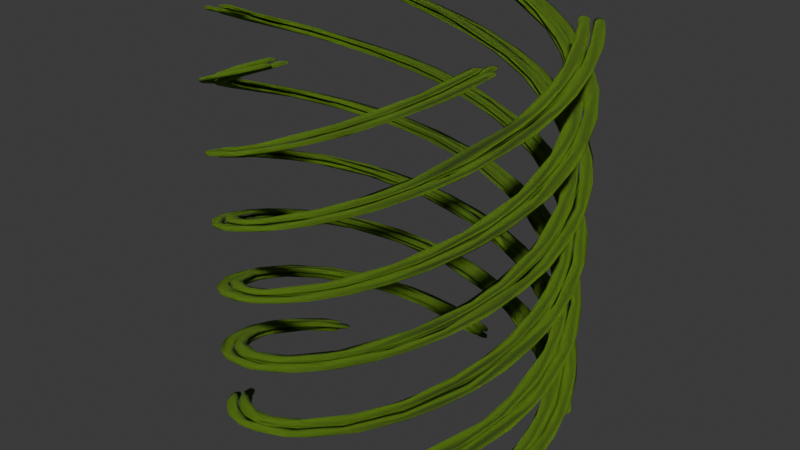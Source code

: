 # Source: Beanstalk.blend  (saved by Blender 5.0.119; exported with 4.5.12 LTS)
import bpy
from mathutils import Matrix  # noqa: F401  (used for matrix-valued properties, if any)

bpy.ops.wm.read_factory_settings(use_empty=True)
scene = bpy.context.scene
scene.name = 'Scene'

# ---- collections
col_collection = bpy.data.collections.new('Collection'); scene.collection.children.link(col_collection)

# ---- materials (node trees are filled in below, after node groups)
mat_vine = bpy.data.materials.new('Vine')

# ---- material node trees
mat_vine.use_nodes = True; mat_vine.node_tree.nodes.clear()
_N = mat_vine.node_tree.nodes; _L = mat_vine.node_tree.links
n0 = _N.new('ShaderNodeBsdfPrincipled'); n0.name = 'Principled BSDF'; n0.location = (-200, 100)
n0.inputs[0].default_value = (0.3057, 0.6258, 0.01708, 1.0)
n0.inputs[2].default_value = 0.9
n1 = _N.new('ShaderNodeOutputMaterial'); n1.name = 'Material Output'; n1.location = (200, 100)
n2 = _N.new('ShaderNodeValToRGB'); n2.name = 'Color Ramp'; n2.location = (-699, 51)
while len(n2.color_ramp.elements) > 1: n2.color_ramp.elements.remove(n2.color_ramp.elements[-1])
n2.color_ramp.elements[0].position = 0.3673; n2.color_ramp.elements[0].color = (0.0, 0.0, 0.0, 1.0)
_e = n2.color_ramp.elements.new(0.6509); _e.color = (1.0, 1.0, 1.0, 1.0)
n3 = _N.new('ShaderNodeBump'); n3.name = 'Bump'; n3.location = (-398, 41)
n3.width = 161
n3.inputs[1].default_value = 1.0
n4 = _N.new('ShaderNodeTexNoise'); n4.name = 'Noise Texture'; n4.location = (-892, 75)
n4.width = 145
n4.inputs[2].default_value = 250.0
n4.inputs[4].default_value = 0.2
n5 = _N.new('ShaderNodeMapping'); n5.name = 'Mapping'; n5.location = (-1072, 35)
n6 = _N.new('ShaderNodeTexCoord'); n6.name = 'Texture Coordinate'; n6.location = (-1252, 35)
_L.new(n0.outputs[0], n1.inputs[0])
_L.new(n4.outputs[0], n2.inputs[0])
_L.new(n2.outputs[0], n3.inputs[3])
_L.new(n3.outputs[0], n0.inputs[5])
_L.new(n5.outputs[0], n4.inputs[0])
_L.new(n6.outputs[3], n5.inputs[0])
n1.is_active_output = True

# ---- world
world_world = bpy.data.worlds.new('World'); scene.world = world_world
world_world.use_nodes = True; world_world.node_tree.nodes.clear()
_N = world_world.node_tree.nodes; _L = world_world.node_tree.links
n0 = _N.new('ShaderNodeOutputWorld'); n0.name = 'World Output'; n0.location = (200, 100)
n1 = _N.new('ShaderNodeBackground'); n1.name = 'Background'; n1.location = (-200, 100)
n1.inputs[0].default_value = (0.05088, 0.05088, 0.05088, 1.0)
_L.new(n1.outputs[0], n0.inputs[0])
n0.is_active_output = True
world_world.color = (0.05088, 0.05088, 0.05088)
world_world.sun_shadow_jitter_overblur = 0.0

# ---- meshes
me_cube_002 = bpy.data.meshes.new('Cube.002')
me_cube_002.from_pydata([(12.69, 22.03, -16.79), (12.69, 22.03, -52.51), (11.52, 20.41, -16.79), (11.52, 20.41, -52.51), (11.07, 23.21, -16.79), (11.07, 23.21, -52.51), (9.897, 21.59, -16.79), (9.897, 21.59, -52.51), (12.69, 22.03, -18.09), (9.897, 21.59, -18.09), (11.52, 20.41, -18.09), (11.07, 23.21, -18.09), (14.33, 20.82, -16.79), (14.33, 20.82, -52.51), (13.15, 19.2, -16.79), (13.15, 19.2, -52.51), (12.71, 21.99, -16.79), (12.71, 21.99, -52.51), (11.53, 20.37, -16.79), (11.53, 20.37, -52.51), (14.33, 20.82, -18.09), (11.53, 20.37, -18.09), (13.15, 19.2, -18.09), (12.71, 21.99, -18.09), (14.67, 23.06, -16.79), (14.67, 23.06, -52.51), (13.5, 21.45, -16.79), (13.5, 21.45, -52.51), (13.06, 24.24, -16.79), (13.06, 24.24, -52.51), (11.88, 22.62, -16.79), (11.88, 22.62, -52.51), (14.67, 23.06, -18.09), (11.88, 22.62, -18.09), (13.5, 21.45, -18.09), (13.06, 24.24, -18.09), (-12.66, -22.05, -16.79), (-12.66, -22.05, -52.51), (-11.64, -20.33, -16.79), (-11.64, -20.33, -52.51), (-10.95, -23.07, -16.79), (-10.95, -23.07, -52.51), (-9.922, -21.36, -16.79), (-9.922, -21.36, -52.51), (-12.66, -22.05, -18.09), (-9.922, -21.36, -18.09), (-11.64, -20.33, -18.09), (-10.95, -23.07, -18.09), (-14.4, -20.99, -16.79), (-14.4, -20.99, -52.51), (-13.38, -19.27, -16.79), (-13.38, -19.27, -52.51), (-12.68, -22.01, -16.79), (-12.68, -22.01, -52.51), (-11.66, -20.29, -16.79), (-11.66, -20.29, -52.51), (-14.4, -20.99, -18.09), (-11.66, -20.29, -18.09), (-13.38, -19.27, -18.09), (-12.68, -22.01, -18.09), (-14.55, -23.26, -16.79), (-14.55, -23.26, -52.51), (-13.52, -21.54, -16.79), (-13.52, -21.54, -52.51), (-12.83, -24.28, -16.79), (-12.83, -24.28, -52.51), (-11.8, -22.56, -16.79), (-11.8, -22.56, -52.51), (-14.55, -23.26, -18.09), (-11.8, -22.56, -18.09), (-13.52, -21.54, -18.09), (-12.83, -24.28, -18.09), (-12.68, 22.04, -16.79), (-12.68, 22.04, -52.51), (-11.7, 20.3, -16.79), (-11.7, 20.3, -52.51), (-14.42, 21.06, -16.79), (-14.42, 21.06, -52.51), (-13.44, 19.32, -16.79), (-13.44, 19.32, -52.51), (-12.68, 22.04, -18.09), (-13.44, 19.32, -18.09), (-11.7, 20.3, -18.09), (-14.42, 21.06, -18.09), (-10.89, 23.02, -16.79), (-10.89, 23.02, -52.51), (-9.911, 21.27, -16.79), (-9.911, 21.27, -52.51), (-12.63, 22.04, -16.79), (-12.63, 22.04, -52.51), (-11.65, 20.3, -16.79), (-11.65, 20.3, -52.51), (-10.89, 23.02, -18.09), (-11.65, 20.3, -18.09), (-9.911, 21.27, -18.09), (-12.63, 22.04, -18.09), (-12.79, 24.27, -16.79), (-12.79, 24.27, -52.51), (-11.81, 22.53, -16.79), (-11.81, 22.53, -52.51), (-14.53, 23.3, -16.79), (-14.53, 23.3, -52.51), (-13.55, 21.55, -16.79), (-13.55, 21.55, -52.51), (-12.79, 24.27, -18.09), (-13.55, 21.55, -18.09), (-11.81, 22.53, -18.09), (-14.53, 23.3, -18.09), (25.34, 0.01143, -16.79), (25.34, 0.01143, -52.51), (23.34, 0.0175, -16.79), (23.34, 0.0175, -52.51), (25.35, 2.011, -16.79), (25.35, 2.011, -52.51), (23.35, 2.017, -16.79), (23.35, 2.017, -52.51), (25.34, 0.01143, -18.09), (23.35, 2.017, -18.09), (23.34, 0.0175, -18.09), (25.35, 2.011, -18.09), (25.31, -2.026, -16.79), (25.31, -2.026, -52.51), (23.31, -2.02, -16.79), (23.31, -2.02, -52.51), (25.32, -0.02589, -16.79), (25.32, -0.02589, -52.51), (23.32, -0.01982, -16.79), (23.32, -0.01982, -52.51), (25.31, -2.026, -18.09), (23.32, -0.01982, -18.09), (23.31, -2.02, -18.09), (25.32, -0.02589, -18.09), (27.34, -0.9946, -16.79), (27.34, -0.9946, -52.51), (25.34, -0.9886, -16.79), (25.34, -0.9886, -52.51), (27.34, 1.005, -16.79), (27.34, 1.005, -52.51), (25.34, 1.011, -16.79), (25.34, 1.011, -52.51), (27.34, -0.9946, -18.09), (25.34, 1.011, -18.09), (25.34, -0.9886, -18.09), (27.34, 1.005, -18.09), (12.68, -22.04, -16.79), (12.68, -22.04, -52.51), (11.66, -20.32, -16.79), (11.66, -20.32, -52.51), (14.4, -21.02, -16.79), (14.4, -21.02, -52.51), (13.38, -19.3, -16.79), (13.38, -19.3, -52.51), (12.68, -22.04, -18.09), (13.38, -19.3, -18.09), (11.66, -20.32, -18.09), (14.4, -21.02, -18.09), (10.92, -23.06, -16.79), (10.92, -23.06, -52.51), (9.9, -21.34, -16.79), (9.9, -21.34, -52.51), (12.64, -22.04, -16.79), (12.64, -22.04, -52.51), (11.62, -20.32, -16.79), (11.62, -20.32, -52.51), (10.92, -23.06, -18.09), (11.62, -20.32, -18.09), (9.9, -21.34, -18.09), (12.64, -22.04, -18.09), (12.84, -24.27, -16.79), (12.84, -24.27, -52.51), (11.82, -22.55, -16.79), (11.82, -22.55, -52.51), (14.56, -23.25, -16.79), (14.56, -23.25, -52.51), (13.54, -21.53, -16.79), (13.54, -21.53, -52.51), (12.84, -24.27, -18.09), (13.54, -21.53, -18.09), (11.82, -22.55, -18.09), (14.56, -23.25, -18.09), (-25.34, -0.01507, -16.79), (-25.34, -0.01507, -52.51), (-23.34, 0.0002196, -16.79), (-23.34, 0.0002196, -52.51), (-25.33, -2.015, -16.79), (-25.33, -2.015, -52.51), (-23.33, -2.0, -16.79), (-23.33, -2.0, -52.51), (-25.34, -0.01507, -18.09), (-23.33, -2.0, -18.09), (-23.34, 0.0002196, -18.09), (-25.33, -2.015, -18.09), (-25.33, 2.022, -16.79), (-25.33, 2.022, -52.51), (-23.33, 2.038, -16.79), (-23.33, 2.038, -52.51), (-25.32, 0.0225, -16.79), (-25.32, 0.0225, -52.51), (-23.32, 0.03779, -16.79), (-23.32, 0.03779, -52.51), (-25.33, 2.022, -18.09), (-23.32, 0.03779, -18.09), (-23.33, 2.038, -18.09), (-25.32, 0.0225, -18.09), (-27.35, 0.9696, -16.79), (-27.35, 0.9696, -52.51), (-25.35, 0.9849, -16.79), (-25.35, 0.9849, -52.51), (-27.33, -1.03, -16.79), (-27.33, -1.03, -52.51), (-25.33, -1.015, -16.79), (-25.33, -1.015, -52.51), (-27.35, 0.9696, -18.09), (-25.33, -1.015, -18.09), (-25.35, 0.9849, -18.09), (-27.33, -1.03, -18.09)], [], [(0, 4, 6, 2), (10, 2, 6, 9), (9, 6, 4, 11), (5, 1, 3, 7), (8, 0, 2, 10), (11, 4, 0, 8), (5, 11, 8, 1), (1, 8, 10, 3), (7, 9, 11, 5), (3, 10, 9, 7), (12, 16, 18, 14), (22, 14, 18, 21), (21, 18, 16, 23), (17, 13, 15, 19), (20, 12, 14, 22), (23, 16, 12, 20), (17, 23, 20, 13), (13, 20, 22, 15), (19, 21, 23, 17), (15, 22, 21, 19), (24, 28, 30, 26), (34, 26, 30, 33), (33, 30, 28, 35), (29, 25, 27, 31), (32, 24, 26, 34), (35, 28, 24, 32), (29, 35, 32, 25), (25, 32, 34, 27), (31, 33, 35, 29), (27, 34, 33, 31), (36, 40, 42, 38), (46, 38, 42, 45), (45, 42, 40, 47), (41, 37, 39, 43), (44, 36, 38, 46), (47, 40, 36, 44), (41, 47, 44, 37), (37, 44, 46, 39), (43, 45, 47, 41), (39, 46, 45, 43), (48, 52, 54, 50), (58, 50, 54, 57), (57, 54, 52, 59), (53, 49, 51, 55), (56, 48, 50, 58), (59, 52, 48, 56), (53, 59, 56, 49), (49, 56, 58, 51), (55, 57, 59, 53), (51, 58, 57, 55), (60, 64, 66, 62), (70, 62, 66, 69), (69, 66, 64, 71), (65, 61, 63, 67), (68, 60, 62, 70), (71, 64, 60, 68), (65, 71, 68, 61), (61, 68, 70, 63), (67, 69, 71, 65), (63, 70, 69, 67), (72, 76, 78, 74), (82, 74, 78, 81), (81, 78, 76, 83), (77, 73, 75, 79), (80, 72, 74, 82), (83, 76, 72, 80), (77, 83, 80, 73), (73, 80, 82, 75), (79, 81, 83, 77), (75, 82, 81, 79), (84, 88, 90, 86), (94, 86, 90, 93), (93, 90, 88, 95), (89, 85, 87, 91), (92, 84, 86, 94), (95, 88, 84, 92), (89, 95, 92, 85), (85, 92, 94, 87), (91, 93, 95, 89), (87, 94, 93, 91), (96, 100, 102, 98), (106, 98, 102, 105), (105, 102, 100, 107), (101, 97, 99, 103), (104, 96, 98, 106), (107, 100, 96, 104), (101, 107, 104, 97), (97, 104, 106, 99), (103, 105, 107, 101), (99, 106, 105, 103), (108, 112, 114, 110), (118, 110, 114, 117), (117, 114, 112, 119), (113, 109, 111, 115), (116, 108, 110, 118), (119, 112, 108, 116), (113, 119, 116, 109), (109, 116, 118, 111), (115, 117, 119, 113), (111, 118, 117, 115), (120, 124, 126, 122), (130, 122, 126, 129), (129, 126, 124, 131), (125, 121, 123, 127), (128, 120, 122, 130), (131, 124, 120, 128), (125, 131, 128, 121), (121, 128, 130, 123), (127, 129, 131, 125), (123, 130, 129, 127), (132, 136, 138, 134), (142, 134, 138, 141), (141, 138, 136, 143), (137, 133, 135, 139), (140, 132, 134, 142), (143, 136, 132, 140), (137, 143, 140, 133), (133, 140, 142, 135), (139, 141, 143, 137), (135, 142, 141, 139), (144, 148, 150, 146), (154, 146, 150, 153), (153, 150, 148, 155), (149, 145, 147, 151), (152, 144, 146, 154), (155, 148, 144, 152), (149, 155, 152, 145), (145, 152, 154, 147), (151, 153, 155, 149), (147, 154, 153, 151), (156, 160, 162, 158), (166, 158, 162, 165), (165, 162, 160, 167), (161, 157, 159, 163), (164, 156, 158, 166), (167, 160, 156, 164), (161, 167, 164, 157), (157, 164, 166, 159), (163, 165, 167, 161), (159, 166, 165, 163), (168, 172, 174, 170), (178, 170, 174, 177), (177, 174, 172, 179), (173, 169, 171, 175), (176, 168, 170, 178), (179, 172, 168, 176), (173, 179, 176, 169), (169, 176, 178, 171), (175, 177, 179, 173), (171, 178, 177, 175), (180, 184, 186, 182), (190, 182, 186, 189), (189, 186, 184, 191), (185, 181, 183, 187), (188, 180, 182, 190), (191, 184, 180, 188), (185, 191, 188, 181), (181, 188, 190, 183), (187, 189, 191, 185), (183, 190, 189, 187), (192, 196, 198, 194), (202, 194, 198, 201), (201, 198, 196, 203), (197, 193, 195, 199), (200, 192, 194, 202), (203, 196, 192, 200), (197, 203, 200, 193), (193, 200, 202, 195), (199, 201, 203, 197), (195, 202, 201, 199), (204, 208, 210, 206), (214, 206, 210, 213), (213, 210, 208, 215), (209, 205, 207, 211), (212, 204, 206, 214), (215, 208, 204, 212), (209, 215, 212, 205), (205, 212, 214, 207), (211, 213, 215, 209), (207, 214, 213, 211)])
me_cube_002.polygons.foreach_set('use_smooth', [True] * 180)
_uv = me_cube_002.uv_layers.new(name='UVMap')
_uv.uv.foreach_set('vector', [0.625, 0.5, 0.875, 0.5, 0.875, 0.75, 0.625, 0.75, 0.6047, 0.75, 0.625, 0.75, 0.625, 1.0, 0.6047, 1.0, 0.6047, 0.0, 0.625, 0.0, 0.625, 0.25, 0.6047, 0.25, 0.125, 0.5, 0.375, 0.5, 0.375, 0.75, 0.125, 0.75, 0.6047, 0.5, 0.625, 0.5, 0.625, 0.75, 0.6047, 0.75, 0.6047, 0.25, 0.625, 0.25, 0.625, 0.5, 0.6047, 0.5, 0.375, 0.25, 0.6047, 0.25, 0.6047, 0.5, 0.375, 0.5, 0.375, 0.5, 0.6047, 0.5, 0.6047, 0.75, 0.375, 0.75, 0.375, 0.0, 0.6047, 0.0, 0.6047, 0.25, 0.375, 0.25, 0.375, 0.75, 0.6047, 0.75, 0.6047, 1.0, 0.375, 1.0, 0.625, 0.5, 0.875, 0.5, 0.875, 0.75, 0.625, 0.75, 0.6047, 0.75, 0.625, 0.75, 0.625, 1.0, 0.6047, 1.0, 0.6047, 0.0, 0.625, 0.0, 0.625, 0.25, 0.6047, 0.25, 0.125, 0.5, 0.375, 0.5, 0.375, 0.75, 0.125, 0.75, 0.6047, 0.5, 0.625, 0.5, 0.625, 0.75, 0.6047, 0.75, 0.6047, 0.25, 0.625, 0.25, 0.625, 0.5, 0.6047, 0.5, 0.375, 0.25, 0.6047, 0.25, 0.6047, 0.5, 0.375, 0.5, 0.375, 0.5, 0.6047, 0.5, 0.6047, 0.75, 0.375, 0.75, 0.375, 0.0, 0.6047, 0.0, 0.6047, 0.25, 0.375, 0.25, 0.375, 0.75, 0.6047, 0.75, 0.6047, 1.0, 0.375, 1.0, 0.625, 0.5, 0.875, 0.5, 0.875, 0.75, 0.625, 0.75, 0.6047, 0.75, 0.625, 0.75, 0.625, 1.0, 0.6047, 1.0, 0.6047, 0.0, 0.625, 0.0, 0.625, 0.25, 0.6047, 0.25, 0.125, 0.5, 0.375, 0.5, 0.375, 0.75, 0.125, 0.75, 0.6047, 0.5, 0.625, 0.5, 0.625, 0.75, 0.6047, 0.75, 0.6047, 0.25, 0.625, 0.25, 0.625, 0.5, 0.6047, 0.5, 0.375, 0.25, 0.6047, 0.25, 0.6047, 0.5, 0.375, 0.5, 0.375, 0.5, 0.6047, 0.5, 0.6047, 0.75, 0.375, 0.75, 0.375, 0.0, 0.6047, 0.0, 0.6047, 0.25, 0.375, 0.25, 0.375, 0.75, 0.6047, 0.75, 0.6047, 1.0, 0.375, 1.0, 0.625, 0.5, 0.875, 0.5, 0.875, 0.75, 0.625, 0.75, 0.6047, 0.75, 0.625, 0.75, 0.625, 1.0, 0.6047, 1.0, 0.6047, 0.0, 0.625, 0.0, 0.625, 0.25, 0.6047, 0.25, 0.125, 0.5, 0.375, 0.5, 0.375, 0.75, 0.125, 0.75, 0.6047, 0.5, 0.625, 0.5, 0.625, 0.75, 0.6047, 0.75, 0.6047, 0.25, 0.625, 0.25, 0.625, 0.5, 0.6047, 0.5, 0.375, 0.25, 0.6047, 0.25, 0.6047, 0.5, 0.375, 0.5, 0.375, 0.5, 0.6047, 0.5, 0.6047, 0.75, 0.375, 0.75, 0.375, 0.0, 0.6047, 0.0, 0.6047, 0.25, 0.375, 0.25, 0.375, 0.75, 0.6047, 0.75, 0.6047, 1.0, 0.375, 1.0, 0.625, 0.5, 0.875, 0.5, 0.875, 0.75, 0.625, 0.75, 0.6047, 0.75, 0.625, 0.75, 0.625, 1.0, 0.6047, 1.0, 0.6047, 0.0, 0.625, 0.0, 0.625, 0.25, 0.6047, 0.25, 0.125, 0.5, 0.375, 0.5, 0.375, 0.75, 0.125, 0.75, 0.6047, 0.5, 0.625, 0.5, 0.625, 0.75, 0.6047, 0.75, 0.6047, 0.25, 0.625, 0.25, 0.625, 0.5, 0.6047, 0.5, 0.375, 0.25, 0.6047, 0.25, 0.6047, 0.5, 0.375, 0.5, 0.375, 0.5, 0.6047, 0.5, 0.6047, 0.75, 0.375, 0.75, 0.375, 0.0, 0.6047, 0.0, 0.6047, 0.25, 0.375, 0.25, 0.375, 0.75, 0.6047, 0.75, 0.6047, 1.0, 0.375, 1.0, 0.625, 0.5, 0.875, 0.5, 0.875, 0.75, 0.625, 0.75, 0.6047, 0.75, 0.625, 0.75, 0.625, 1.0, 0.6047, 1.0, 0.6047, 0.0, 0.625, 0.0, 0.625, 0.25, 0.6047, 0.25, 0.125, 0.5, 0.375, 0.5, 0.375, 0.75, 0.125, 0.75, 0.6047, 0.5, 0.625, 0.5, 0.625, 0.75, 0.6047, 0.75, 0.6047, 0.25, 0.625, 0.25, 0.625, 0.5, 0.6047, 0.5, 0.375, 0.25, 0.6047, 0.25, 0.6047, 0.5, 0.375, 0.5, 0.375, 0.5, 0.6047, 0.5, 0.6047, 0.75, 0.375, 0.75, 0.375, 0.0, 0.6047, 0.0, 0.6047, 0.25, 0.375, 0.25, 0.375, 0.75, 0.6047, 0.75, 0.6047, 1.0, 0.375, 1.0, 0.625, 0.5, 0.875, 0.5, 0.875, 0.75, 0.625, 0.75, 0.6047, 0.75, 0.625, 0.75, 0.625, 1.0, 0.6047, 1.0, 0.6047, 0.0, 0.625, 0.0, 0.625, 0.25, 0.6047, 0.25, 0.125, 0.5, 0.375, 0.5, 0.375, 0.75, 0.125, 0.75, 0.6047, 0.5, 0.625, 0.5, 0.625, 0.75, 0.6047, 0.75, 0.6047, 0.25, 0.625, 0.25, 0.625, 0.5, 0.6047, 0.5, 0.375, 0.25, 0.6047, 0.25, 0.6047, 0.5, 0.375, 0.5, 0.375, 0.5, 0.6047, 0.5, 0.6047, 0.75, 0.375, 0.75, 0.375, 0.0, 0.6047, 0.0, 0.6047, 0.25, 0.375, 0.25, 0.375, 0.75, 0.6047, 0.75, 0.6047, 1.0, 0.375, 1.0, 0.625, 0.5, 0.875, 0.5, 0.875, 0.75, 0.625, 0.75, 0.6047, 0.75, 0.625, 0.75, 0.625, 1.0, 0.6047, 1.0, 0.6047, 0.0, 0.625, 0.0, 0.625, 0.25, 0.6047, 0.25, 0.125, 0.5, 0.375, 0.5, 0.375, 0.75, 0.125, 0.75, 0.6047, 0.5, 0.625, 0.5, 0.625, 0.75, 0.6047, 0.75, 0.6047, 0.25, 0.625, 0.25, 0.625, 0.5, 0.6047, 0.5, 0.375, 0.25, 0.6047, 0.25, 0.6047, 0.5, 0.375, 0.5, 0.375, 0.5, 0.6047, 0.5, 0.6047, 0.75, 0.375, 0.75, 0.375, 0.0, 0.6047, 0.0, 0.6047, 0.25, 0.375, 0.25, 0.375, 0.75, 0.6047, 0.75, 0.6047, 1.0, 0.375, 1.0, 0.625, 0.5, 0.875, 0.5, 0.875, 0.75, 0.625, 0.75, 0.6047, 0.75, 0.625, 0.75, 0.625, 1.0, 0.6047, 1.0, 0.6047, 0.0, 0.625, 0.0, 0.625, 0.25, 0.6047, 0.25, 0.125, 0.5, 0.375, 0.5, 0.375, 0.75, 0.125, 0.75, 0.6047, 0.5, 0.625, 0.5, 0.625, 0.75, 0.6047, 0.75, 0.6047, 0.25, 0.625, 0.25, 0.625, 0.5, 0.6047, 0.5, 0.375, 0.25, 0.6047, 0.25, 0.6047, 0.5, 0.375, 0.5, 0.375, 0.5, 0.6047, 0.5, 0.6047, 0.75, 0.375, 0.75, 0.375, 0.0, 0.6047, 0.0, 0.6047, 0.25, 0.375, 0.25, 0.375, 0.75, 0.6047, 0.75, 0.6047, 1.0, 0.375, 1.0, 0.625, 0.5, 0.875, 0.5, 0.875, 0.75, 0.625, 0.75, 0.6047, 0.75, 0.625, 0.75, 0.625, 1.0, 0.6047, 1.0, 0.6047, 0.0, 0.625, 0.0, 0.625, 0.25, 0.6047, 0.25, 0.125, 0.5, 0.375, 0.5, 0.375, 0.75, 0.125, 0.75, 0.6047, 0.5, 0.625, 0.5, 0.625, 0.75, 0.6047, 0.75, 0.6047, 0.25, 0.625, 0.25, 0.625, 0.5, 0.6047, 0.5, 0.375, 0.25, 0.6047, 0.25, 0.6047, 0.5, 0.375, 0.5, 0.375, 0.5, 0.6047, 0.5, 0.6047, 0.75, 0.375, 0.75, 0.375, 0.0, 0.6047, 0.0, 0.6047, 0.25, 0.375, 0.25, 0.375, 0.75, 0.6047, 0.75, 0.6047, 1.0, 0.375, 1.0, 0.625, 0.5, 0.875, 0.5, 0.875, 0.75, 0.625, 0.75, 0.6047, 0.75, 0.625, 0.75, 0.625, 1.0, 0.6047, 1.0, 0.6047, 0.0, 0.625, 0.0, 0.625, 0.25, 0.6047, 0.25, 0.125, 0.5, 0.375, 0.5, 0.375, 0.75, 0.125, 0.75, 0.6047, 0.5, 0.625, 0.5, 0.625, 0.75, 0.6047, 0.75, 0.6047, 0.25, 0.625, 0.25, 0.625, 0.5, 0.6047, 0.5, 0.375, 0.25, 0.6047, 0.25, 0.6047, 0.5, 0.375, 0.5, 0.375, 0.5, 0.6047, 0.5, 0.6047, 0.75, 0.375, 0.75, 0.375, 0.0, 0.6047, 0.0, 0.6047, 0.25, 0.375, 0.25, 0.375, 0.75, 0.6047, 0.75, 0.6047, 1.0, 0.375, 1.0, 0.625, 0.5, 0.875, 0.5, 0.875, 0.75, 0.625, 0.75, 0.6047, 0.75, 0.625, 0.75, 0.625, 1.0, 0.6047, 1.0, 0.6047, 0.0, 0.625, 0.0, 0.625, 0.25, 0.6047, 0.25, 0.125, 0.5, 0.375, 0.5, 0.375, 0.75, 0.125, 0.75, 0.6047, 0.5, 0.625, 0.5, 0.625, 0.75, 0.6047, 0.75, 0.6047, 0.25, 0.625, 0.25, 0.625, 0.5, 0.6047, 0.5, 0.375, 0.25, 0.6047, 0.25, 0.6047, 0.5, 0.375, 0.5, 0.375, 0.5, 0.6047, 0.5, 0.6047, 0.75, 0.375, 0.75, 0.375, 0.0, 0.6047, 0.0, 0.6047, 0.25, 0.375, 0.25, 0.375, 0.75, 0.6047, 0.75, 0.6047, 1.0, 0.375, 1.0, 0.625, 0.5, 0.875, 0.5, 0.875, 0.75, 0.625, 0.75, 0.6047, 0.75, 0.625, 0.75, 0.625, 1.0, 0.6047, 1.0, 0.6047, 0.0, 0.625, 0.0, 0.625, 0.25, 0.6047, 0.25, 0.125, 0.5, 0.375, 0.5, 0.375, 0.75, 0.125, 0.75, 0.6047, 0.5, 0.625, 0.5, 0.625, 0.75, 0.6047, 0.75, 0.6047, 0.25, 0.625, 0.25, 0.625, 0.5, 0.6047, 0.5, 0.375, 0.25, 0.6047, 0.25, 0.6047, 0.5, 0.375, 0.5, 0.375, 0.5, 0.6047, 0.5, 0.6047, 0.75, 0.375, 0.75, 0.375, 0.0, 0.6047, 0.0, 0.6047, 0.25, 0.375, 0.25, 0.375, 0.75, 0.6047, 0.75, 0.6047, 1.0, 0.375, 1.0, 0.625, 0.5, 0.875, 0.5, 0.875, 0.75, 0.625, 0.75, 0.6047, 0.75, 0.625, 0.75, 0.625, 1.0, 0.6047, 1.0, 0.6047, 0.0, 0.625, 0.0, 0.625, 0.25, 0.6047, 0.25, 0.125, 0.5, 0.375, 0.5, 0.375, 0.75, 0.125, 0.75, 0.6047, 0.5, 0.625, 0.5, 0.625, 0.75, 0.6047, 0.75, 0.6047, 0.25, 0.625, 0.25, 0.625, 0.5, 0.6047, 0.5, 0.375, 0.25, 0.6047, 0.25, 0.6047, 0.5, 0.375, 0.5, 0.375, 0.5, 0.6047, 0.5, 0.6047, 0.75, 0.375, 0.75, 0.375, 0.0, 0.6047, 0.0, 0.6047, 0.25, 0.375, 0.25, 0.375, 0.75, 0.6047, 0.75, 0.6047, 1.0, 0.375, 1.0, 0.625, 0.5, 0.875, 0.5, 0.875, 0.75, 0.625, 0.75, 0.6047, 0.75, 0.625, 0.75, 0.625, 1.0, 0.6047, 1.0, 0.6047, 0.0, 0.625, 0.0, 0.625, 0.25, 0.6047, 0.25, 0.125, 0.5, 0.375, 0.5, 0.375, 0.75, 0.125, 0.75, 0.6047, 0.5, 0.625, 0.5, 0.625, 0.75, 0.6047, 0.75, 0.6047, 0.25, 0.625, 0.25, 0.625, 0.5, 0.6047, 0.5, 0.375, 0.25, 0.6047, 0.25, 0.6047, 0.5, 0.375, 0.5, 0.375, 0.5, 0.6047, 0.5, 0.6047, 0.75, 0.375, 0.75, 0.375, 0.0, 0.6047, 0.0, 0.6047, 0.25, 0.375, 0.25, 0.375, 0.75, 0.6047, 0.75, 0.6047, 1.0, 0.375, 1.0, 0.625, 0.5, 0.875, 0.5, 0.875, 0.75, 0.625, 0.75, 0.6047, 0.75, 0.625, 0.75, 0.625, 1.0, 0.6047, 1.0, 0.6047, 0.0, 0.625, 0.0, 0.625, 0.25, 0.6047, 0.25, 0.125, 0.5, 0.375, 0.5, 0.375, 0.75, 0.125, 0.75, 0.6047, 0.5, 0.625, 0.5, 0.625, 0.75, 0.6047, 0.75, 0.6047, 0.25, 0.625, 0.25, 0.625, 0.5, 0.6047, 0.5, 0.375, 0.25, 0.6047, 0.25, 0.6047, 0.5, 0.375, 0.5, 0.375, 0.5, 0.6047, 0.5, 0.6047, 0.75, 0.375, 0.75, 0.375, 0.0, 0.6047, 0.0, 0.6047, 0.25, 0.375, 0.25, 0.375, 0.75, 0.6047, 0.75, 0.6047, 1.0, 0.375, 1.0, 0.625, 0.5, 0.875, 0.5, 0.875, 0.75, 0.625, 0.75, 0.6047, 0.75, 0.625, 0.75, 0.625, 1.0, 0.6047, 1.0, 0.6047, 0.0, 0.625, 0.0, 0.625, 0.25, 0.6047, 0.25, 0.125, 0.5, 0.375, 0.5, 0.375, 0.75, 0.125, 0.75, 0.6047, 0.5, 0.625, 0.5, 0.625, 0.75, 0.6047, 0.75, 0.6047, 0.25, 0.625, 0.25, 0.625, 0.5, 0.6047, 0.5, 0.375, 0.25, 0.6047, 0.25, 0.6047, 0.5, 0.375, 0.5, 0.375, 0.5, 0.6047, 0.5, 0.6047, 0.75, 0.375, 0.75, 0.375, 0.0, 0.6047, 0.0, 0.6047, 0.25, 0.375, 0.25, 0.375, 0.75, 0.6047, 0.75, 0.6047, 1.0, 0.375, 1.0, 0.625, 0.5, 0.875, 0.5, 0.875, 0.75, 0.625, 0.75, 0.6047, 0.75, 0.625, 0.75, 0.625, 1.0, 0.6047, 1.0, 0.6047, 0.0, 0.625, 0.0, 0.625, 0.25, 0.6047, 0.25, 0.125, 0.5, 0.375, 0.5, 0.375, 0.75, 0.125, 0.75, 0.6047, 0.5, 0.625, 0.5, 0.625, 0.75, 0.6047, 0.75, 0.6047, 0.25, 0.625, 0.25, 0.625, 0.5, 0.6047, 0.5, 0.375, 0.25, 0.6047, 0.25, 0.6047, 0.5, 0.375, 0.5, 0.375, 0.5, 0.6047, 0.5, 0.6047, 0.75, 0.375, 0.75, 0.375, 0.0, 0.6047, 0.0, 0.6047, 0.25, 0.375, 0.25, 0.375, 0.75, 0.6047, 0.75, 0.6047, 1.0, 0.375, 1.0])
me_cube_002.materials.append(mat_vine)
me_cube_002.use_mirror_vertex_groups = False
me_cube_002.update()

# ---- objects
ob_empty = bpy.data.objects.new('Empty', None)
ob_beanstalk = bpy.data.objects.new('Beanstalk', me_cube_002)

# ---- transforms, parenting, visibility, modifiers, constraints
ob_empty.location = (-0.3058, 0.1583, -2.819)
ob_empty.scale = (1.107, 1.107, 1.107)
ob_beanstalk.location = (-0.3058, 0.1583, 101.8)
ob_beanstalk.scale = (2.214, 2.214, 2.0)
ob_beanstalk.lock_rotations_4d = False
ob_beanstalk.empty_display_type = 'ARROWS'
ob_beanstalk.lineart.crease_threshold = 0.0
_m = ob_beanstalk.modifiers.new('Mirror', 'MIRROR')
_m.use_axis = (False, False, True)
_m.use_bisect_axis = (False, False, True)
_m.merge_threshold = 1.0
_m.mirror_object = ob_empty
_m = ob_beanstalk.modifiers.new('Subdivision', 'SUBSURF')
_m.levels = 4
_m.render_levels = 4
_m = ob_beanstalk.modifiers.new('SimpleDeform', 'SIMPLE_DEFORM')
_m.deform_axis = 'Z'
_m.factor = 6.283
_m.angle = 6.283
_m = ob_beanstalk.modifiers.new('Decimate', 'DECIMATE')
_m.ratio = 0.03

# ---- collection membership
col_collection.objects.link(ob_empty)
col_collection.objects.link(ob_beanstalk)

# ---- scene / render settings (as saved in the file)
scene.frame_start = 1; scene.frame_end = 250; scene.frame_set(1)
scene.render.engine = 'BLENDER_EEVEE_NEXT'
scene.render.bake_bias = 0.0
scene.render.bake_samples = 0
scene.cycles.sampling_pattern = 'TABULATED_SOBOL'
scene.eevee.use_volume_custom_range = False
bpy.context.view_layer.update()

# ---- added for rendering (the .blend has no active camera and no usable light): camera, sun
cam_auto = bpy.data.cameras.new('AutoCamera')
cam_auto.lens = 50.0
cam_auto.sensor_width = 36.0
cam_auto.clip_end = 3615.09
ob_auto_camera = bpy.data.objects.new('AutoCamera', cam_auto)
scene.collection.objects.link(ob_auto_camera)
ob_auto_camera.location = (205.714, -247.008, 161.98)
ob_auto_camera.rotation_euler = (1.09748, -7.21219e-08, 0.694738)
scene.camera = ob_auto_camera
light_auto_sun = bpy.data.lights.new('AutoSun', 'SUN')
light_auto_sun.energy = 3.0
light_auto_sun.angle = 0.0523599
ob_auto_sun = bpy.data.objects.new('AutoSun', light_auto_sun)
scene.collection.objects.link(ob_auto_sun)
ob_auto_sun.rotation_euler = (0.872665, 0.174533, 0.523599)
bpy.context.view_layer.update()
